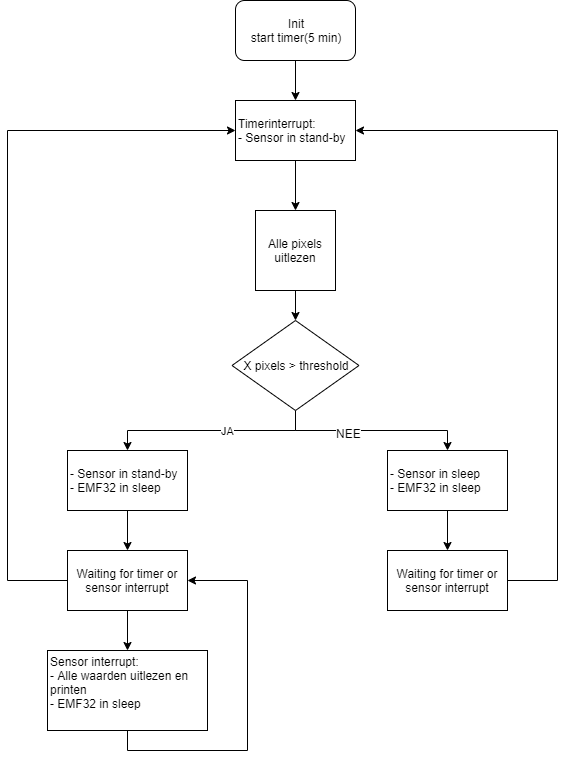

The diagram above was exported from draw.io. Its source (the exported page's mxGraphModel, read from the mxfile embedded in the PNG):
<mxGraphModel dx="1024" dy="534" grid="1" gridSize="10" guides="1" tooltips="1" connect="1" arrows="1" fold="1" page="1" pageScale="1" pageWidth="827" pageHeight="1169" math="0" shadow="0">
  <root>
    <mxCell id="0" />
    <mxCell id="1" parent="0" />
    <mxCell id="14c0BtS69eiBIEnHZIT3-19" style="edgeStyle=orthogonalEdgeStyle;rounded=0;orthogonalLoop=1;jettySize=auto;html=1;exitX=0.5;exitY=1;exitDx=0;exitDy=0;entryX=0.5;entryY=0;entryDx=0;entryDy=0;" edge="1" parent="1" source="14c0BtS69eiBIEnHZIT3-1" target="14c0BtS69eiBIEnHZIT3-11">
      <mxGeometry relative="1" as="geometry" />
    </mxCell>
    <mxCell id="14c0BtS69eiBIEnHZIT3-1" value="Init&lt;br&gt;start timer(5 min)" style="rounded=1;whiteSpace=wrap;html=1;" vertex="1" parent="1">
      <mxGeometry x="348" y="40" width="120" height="60" as="geometry" />
    </mxCell>
    <mxCell id="14c0BtS69eiBIEnHZIT3-5" style="edgeStyle=orthogonalEdgeStyle;rounded=0;orthogonalLoop=1;jettySize=auto;html=1;exitX=0.5;exitY=1;exitDx=0;exitDy=0;entryX=0.5;entryY=0;entryDx=0;entryDy=0;" edge="1" parent="1" source="14c0BtS69eiBIEnHZIT3-2" target="14c0BtS69eiBIEnHZIT3-4">
      <mxGeometry relative="1" as="geometry" />
    </mxCell>
    <mxCell id="14c0BtS69eiBIEnHZIT3-2" value="Alle pixels uitlezen" style="whiteSpace=wrap;html=1;aspect=fixed;" vertex="1" parent="1">
      <mxGeometry x="368" y="250" width="80" height="80" as="geometry" />
    </mxCell>
    <mxCell id="14c0BtS69eiBIEnHZIT3-15" style="edgeStyle=orthogonalEdgeStyle;rounded=0;orthogonalLoop=1;jettySize=auto;html=1;exitX=0.5;exitY=1;exitDx=0;exitDy=0;entryX=0.5;entryY=0;entryDx=0;entryDy=0;" edge="1" parent="1" source="14c0BtS69eiBIEnHZIT3-4" target="14c0BtS69eiBIEnHZIT3-10">
      <mxGeometry relative="1" as="geometry" />
    </mxCell>
    <mxCell id="14c0BtS69eiBIEnHZIT3-16" value="NEE" style="text;html=1;align=center;verticalAlign=middle;resizable=0;points=[];;labelBackgroundColor=#ffffff;" vertex="1" connectable="0" parent="14c0BtS69eiBIEnHZIT3-15">
      <mxGeometry x="-0.2438" y="-2" relative="1" as="geometry">
        <mxPoint as="offset" />
      </mxGeometry>
    </mxCell>
    <mxCell id="14c0BtS69eiBIEnHZIT3-17" value="JA" style="edgeStyle=orthogonalEdgeStyle;rounded=0;orthogonalLoop=1;jettySize=auto;html=1;exitX=0.5;exitY=1;exitDx=0;exitDy=0;entryX=0.5;entryY=0;entryDx=0;entryDy=0;" edge="1" parent="1" source="14c0BtS69eiBIEnHZIT3-4" target="14c0BtS69eiBIEnHZIT3-9">
      <mxGeometry x="-0.1538" relative="1" as="geometry">
        <Array as="points">
          <mxPoint x="408" y="470" />
          <mxPoint x="240" y="470" />
        </Array>
        <mxPoint as="offset" />
      </mxGeometry>
    </mxCell>
    <mxCell id="14c0BtS69eiBIEnHZIT3-4" value="&lt;span style=&quot;white-space: normal&quot;&gt;X pixels &amp;gt; threshold&lt;/span&gt;" style="rhombus;whiteSpace=wrap;html=1;" vertex="1" parent="1">
      <mxGeometry x="344.5" y="360" width="127" height="90" as="geometry" />
    </mxCell>
    <mxCell id="14c0BtS69eiBIEnHZIT3-26" style="edgeStyle=orthogonalEdgeStyle;rounded=0;orthogonalLoop=1;jettySize=auto;html=1;exitX=0.5;exitY=1;exitDx=0;exitDy=0;entryX=0.5;entryY=0;entryDx=0;entryDy=0;" edge="1" parent="1" source="14c0BtS69eiBIEnHZIT3-9" target="14c0BtS69eiBIEnHZIT3-25">
      <mxGeometry relative="1" as="geometry" />
    </mxCell>
    <mxCell id="14c0BtS69eiBIEnHZIT3-9" value="- Sensor in stand-by&lt;br&gt;- EMF32 in sleep" style="rounded=0;whiteSpace=wrap;html=1;align=left;" vertex="1" parent="1">
      <mxGeometry x="180" y="490" width="120" height="60" as="geometry" />
    </mxCell>
    <mxCell id="14c0BtS69eiBIEnHZIT3-20" style="edgeStyle=orthogonalEdgeStyle;rounded=0;orthogonalLoop=1;jettySize=auto;html=1;exitX=1;exitY=0.5;exitDx=0;exitDy=0;entryX=1;entryY=0.5;entryDx=0;entryDy=0;" edge="1" parent="1" source="14c0BtS69eiBIEnHZIT3-30" target="14c0BtS69eiBIEnHZIT3-11">
      <mxGeometry relative="1" as="geometry">
        <Array as="points">
          <mxPoint x="670" y="620" />
          <mxPoint x="670" y="170" />
        </Array>
      </mxGeometry>
    </mxCell>
    <mxCell id="14c0BtS69eiBIEnHZIT3-31" style="edgeStyle=orthogonalEdgeStyle;rounded=0;orthogonalLoop=1;jettySize=auto;html=1;exitX=0.5;exitY=1;exitDx=0;exitDy=0;entryX=0.5;entryY=0;entryDx=0;entryDy=0;" edge="1" parent="1" source="14c0BtS69eiBIEnHZIT3-10" target="14c0BtS69eiBIEnHZIT3-30">
      <mxGeometry relative="1" as="geometry" />
    </mxCell>
    <mxCell id="14c0BtS69eiBIEnHZIT3-10" value="- Sensor in sleep&lt;br&gt;- EMF32 in sleep&lt;br&gt;" style="rounded=0;whiteSpace=wrap;html=1;align=left;" vertex="1" parent="1">
      <mxGeometry x="500" y="490" width="120" height="60" as="geometry" />
    </mxCell>
    <mxCell id="14c0BtS69eiBIEnHZIT3-12" style="edgeStyle=orthogonalEdgeStyle;rounded=0;orthogonalLoop=1;jettySize=auto;html=1;entryX=0.5;entryY=0;entryDx=0;entryDy=0;" edge="1" parent="1" source="14c0BtS69eiBIEnHZIT3-11" target="14c0BtS69eiBIEnHZIT3-2">
      <mxGeometry relative="1" as="geometry" />
    </mxCell>
    <mxCell id="14c0BtS69eiBIEnHZIT3-11" value="Timerinterrupt:&amp;nbsp;&lt;br&gt;- Sensor in stand-by&lt;br&gt;" style="rounded=0;whiteSpace=wrap;html=1;align=left;" vertex="1" parent="1">
      <mxGeometry x="348" y="140" width="120" height="60" as="geometry" />
    </mxCell>
    <mxCell id="14c0BtS69eiBIEnHZIT3-28" style="edgeStyle=orthogonalEdgeStyle;rounded=0;orthogonalLoop=1;jettySize=auto;html=1;exitX=0.5;exitY=1;exitDx=0;exitDy=0;entryX=1;entryY=0.5;entryDx=0;entryDy=0;" edge="1" parent="1" source="14c0BtS69eiBIEnHZIT3-18" target="14c0BtS69eiBIEnHZIT3-25">
      <mxGeometry relative="1" as="geometry">
        <Array as="points">
          <mxPoint x="240" y="790" />
          <mxPoint x="360" y="790" />
          <mxPoint x="360" y="620" />
        </Array>
      </mxGeometry>
    </mxCell>
    <mxCell id="14c0BtS69eiBIEnHZIT3-18" value="Sensor interrupt:&amp;nbsp;&lt;br&gt;- Alle waarden uitlezen en printen&lt;br&gt;- EMF32 in sleep&lt;br&gt;&amp;nbsp;" style="rounded=0;whiteSpace=wrap;html=1;align=left;" vertex="1" parent="1">
      <mxGeometry x="160" y="690" width="160" height="80" as="geometry" />
    </mxCell>
    <mxCell id="14c0BtS69eiBIEnHZIT3-27" style="edgeStyle=orthogonalEdgeStyle;rounded=0;orthogonalLoop=1;jettySize=auto;html=1;exitX=0.5;exitY=1;exitDx=0;exitDy=0;entryX=0.5;entryY=0;entryDx=0;entryDy=0;" edge="1" parent="1" source="14c0BtS69eiBIEnHZIT3-25" target="14c0BtS69eiBIEnHZIT3-18">
      <mxGeometry relative="1" as="geometry" />
    </mxCell>
    <mxCell id="14c0BtS69eiBIEnHZIT3-29" style="edgeStyle=orthogonalEdgeStyle;rounded=0;orthogonalLoop=1;jettySize=auto;html=1;exitX=0;exitY=0.5;exitDx=0;exitDy=0;entryX=0;entryY=0.5;entryDx=0;entryDy=0;" edge="1" parent="1" source="14c0BtS69eiBIEnHZIT3-25" target="14c0BtS69eiBIEnHZIT3-11">
      <mxGeometry relative="1" as="geometry">
        <Array as="points">
          <mxPoint x="120" y="620" />
          <mxPoint x="120" y="170" />
        </Array>
      </mxGeometry>
    </mxCell>
    <mxCell id="14c0BtS69eiBIEnHZIT3-25" value="Waiting for timer or sensor interrupt" style="rounded=0;whiteSpace=wrap;html=1;align=center;" vertex="1" parent="1">
      <mxGeometry x="180" y="590" width="120" height="60" as="geometry" />
    </mxCell>
    <mxCell id="14c0BtS69eiBIEnHZIT3-30" value="Waiting for timer or sensor interrupt" style="rounded=0;whiteSpace=wrap;html=1;align=center;" vertex="1" parent="1">
      <mxGeometry x="500" y="590" width="120" height="60" as="geometry" />
    </mxCell>
  </root>
</mxGraphModel>